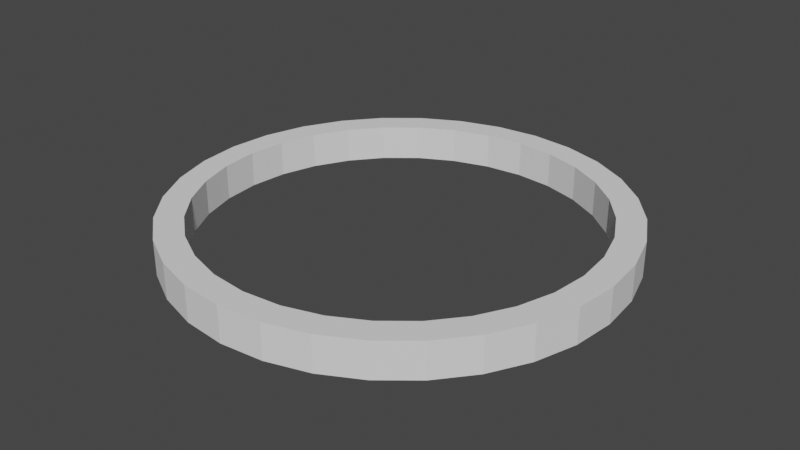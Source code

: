 # Source: selection.blend  (saved by Blender 3.0.42; exported with 4.5.12 LTS)
import bpy
from mathutils import Matrix  # noqa: F401  (used for matrix-valued properties, if any)

bpy.ops.wm.read_factory_settings(use_empty=True)
scene = bpy.context.scene
scene.name = 'Scene'

# ---- collections
col_collection = bpy.data.collections.new('Collection'); scene.collection.children.link(col_collection)

# ---- world
world_world = bpy.data.worlds.new('World'); scene.world = world_world
world_world.use_nodes = True; world_world.node_tree.nodes.clear()
_N = world_world.node_tree.nodes; _L = world_world.node_tree.links
n0 = _N.new('ShaderNodeOutputWorld'); n0.name = 'World Output'; n0.location = (300, 300)
n1 = _N.new('ShaderNodeBackground'); n1.name = 'Background'; n1.location = (10, 300)
n1.inputs[0].default_value = (0.05088, 0.05088, 0.05088, 1.0)
_L.new(n1.outputs[0], n0.inputs[0])
n0.is_active_output = True
world_world.color = (0.05088, 0.05088, 0.05088)
world_world.use_sun_shadow = False
world_world.sun_shadow_jitter_overblur = 0.0

# ---- meshes
me_circle = bpy.data.meshes.new('Circle')
me_circle.from_pydata([(-3.202e-10, 0.6116, -0.007182), (-0.1193, 0.5999, -0.007182), (-0.2341, 0.5651, -0.007182), (-0.3398, 0.5085, -0.007182), (-0.4325, 0.4325, -0.007182), (-0.5085, 0.3398, -0.007182), (-0.5651, 0.2341, -0.007182), (-0.5999, 0.1193, -0.007182), (-0.6116, -2.466e-08, -0.007182), (-0.5999, -0.1193, -0.007182), (-0.5651, -0.2341, -0.007182), (-0.5085, -0.3398, -0.007182), (-0.4325, -0.4325, -0.007182), (-0.3398, -0.5085, -0.007182), (-0.2341, -0.5651, -0.007182), (-0.1193, -0.5999, -0.007182), (5.315e-08, -0.6116, -0.007182), (0.1193, -0.5999, -0.007182), (0.2341, -0.5651, -0.007182), (0.3398, -0.5085, -0.007182), (0.4325, -0.4325, -0.007182), (0.5085, -0.3398, -0.007182), (0.5651, -0.2341, -0.007182), (0.5999, -0.1193, -0.007182), (0.6116, 9.372e-09, -0.007182), (0.5999, 0.1193, -0.007182), (0.5651, 0.2341, -0.007182), (0.5085, 0.3398, -0.007182), (0.4325, 0.4325, -0.007182), (0.3398, 0.5085, -0.007182), (0.2341, 0.5651, -0.007182), (0.1193, 0.5999, -0.007182), (-3.202e-10, 0.6975, -0.007182), (-0.1361, 0.6841, -0.007182), (-0.2669, 0.6445, -0.007182), (-0.3875, 0.58, -0.007182), (-0.4932, 0.4932, -0.007182), (-0.58, 0.3875, -0.007182), (-0.6445, 0.2669, -0.007182), (-0.6841, 0.1361, -0.007182), (-0.6975, -2.841e-08, -0.007182), (-0.6841, -0.1361, -0.007182), (-0.6445, -0.2669, -0.007182), (-0.58, -0.3875, -0.007182), (-0.4932, -0.4932, -0.007182), (-0.3875, -0.58, -0.007182), (-0.2669, -0.6445, -0.007182), (-0.1361, -0.6841, -0.007182), (6.066e-08, -0.6975, -0.007182), (0.1361, -0.6841, -0.007182), (0.2669, -0.6445, -0.007182), (0.3875, -0.58, -0.007182), (0.4932, -0.4932, -0.007182), (0.58, -0.3875, -0.007182), (0.6445, -0.2669, -0.007182), (0.6841, -0.1361, -0.007182), (0.6975, 1.04e-08, -0.007182), (0.6841, 0.1361, -0.007182), (0.6445, 0.2669, -0.007182), (0.58, 0.3875, -0.007182), (0.4932, 0.4932, -0.007182), (0.3875, 0.58, -0.007182), (0.2669, 0.6445, -0.007182), (0.1361, 0.6841, -0.007182), (-0.1193, 0.5999, 0.1037), (-3.202e-10, 0.6116, 0.1037), (-0.2341, 0.5651, 0.1037), (-0.3398, 0.5085, 0.1037), (-0.4325, 0.4325, 0.1037), (-0.5085, 0.3398, 0.1037), (-0.5651, 0.2341, 0.1037), (-0.5999, 0.1193, 0.1037), (-0.6116, -2.466e-08, 0.1037), (-0.5999, -0.1193, 0.1037), (-0.5651, -0.2341, 0.1037), (-0.5085, -0.3398, 0.1037), (-0.4325, -0.4325, 0.1037), (-0.3398, -0.5085, 0.1037), (-0.2341, -0.5651, 0.1037), (-0.1193, -0.5999, 0.1037), (5.315e-08, -0.6116, 0.1037), (0.1193, -0.5999, 0.1037), (0.2341, -0.5651, 0.1037), (0.3398, -0.5085, 0.1037), (0.4325, -0.4325, 0.1037), (0.5085, -0.3398, 0.1037), (0.5651, -0.2341, 0.1037), (0.5999, -0.1193, 0.1037), (0.6116, 9.372e-09, 0.1037), (0.5999, 0.1193, 0.1037), (0.5651, 0.2341, 0.1037), (0.5085, 0.3398, 0.1037), (0.4325, 0.4325, 0.1037), (0.3398, 0.5085, 0.1037), (0.2341, 0.5651, 0.1037), (0.1193, 0.5999, 0.1037), (-0.1361, 0.6841, 0.1037), (-3.202e-10, 0.6975, 0.1037), (-0.2669, 0.6445, 0.1037), (-0.3875, 0.58, 0.1037), (-0.4932, 0.4932, 0.1037), (-0.58, 0.3875, 0.1037), (-0.6445, 0.2669, 0.1037), (-0.6841, 0.1361, 0.1037), (-0.6975, -2.841e-08, 0.1037), (-0.6841, -0.1361, 0.1037), (-0.6445, -0.2669, 0.1037), (-0.58, -0.3875, 0.1037), (-0.4932, -0.4932, 0.1037), (-0.3875, -0.58, 0.1037), (-0.2669, -0.6445, 0.1037), (-0.1361, -0.6841, 0.1037), (6.066e-08, -0.6975, 0.1037), (0.1361, -0.6841, 0.1037), (0.2669, -0.6445, 0.1037), (0.3875, -0.58, 0.1037), (0.4932, -0.4932, 0.1037), (0.58, -0.3875, 0.1037), (0.6445, -0.2669, 0.1037), (0.6841, -0.1361, 0.1037), (0.6975, 1.04e-08, 0.1037), (0.6841, 0.1361, 0.1037), (0.6445, 0.2669, 0.1037), (0.58, 0.3875, 0.1037), (0.4932, 0.4932, 0.1037), (0.3875, 0.58, 0.1037), (0.2669, 0.6445, 0.1037), (0.1361, 0.6841, 0.1037)], [], [(99, 100, 68, 67), (107, 75, 74, 106), (117, 118, 86, 85), (6, 7, 39, 38), (44, 43, 11, 12), (69, 68, 100, 101), (25, 26, 58, 57), (104, 72, 71, 103), (106, 74, 73, 105), (10, 11, 43, 42), (99, 67, 66, 98), (70, 69, 101, 102), (103, 71, 70, 102), (110, 111, 79, 78), (116, 84, 83, 115), (124, 92, 91, 123), (85, 84, 116, 117), (45, 13, 14, 46), (97, 65, 95, 127), (98, 66, 64, 96), (82, 81, 113, 114), (61, 29, 30, 62), (109, 110, 78, 77), (114, 115, 83, 82), (21, 53, 52, 20), (75, 107, 108, 76), (95, 94, 126, 127), (0, 1, 33, 32), (122, 90, 89, 121), (109, 77, 76, 108), (60, 28, 29, 61), (1, 2, 34, 33), (121, 89, 88, 120), (46, 14, 15, 47), (120, 88, 87, 119), (49, 17, 18, 50), (62, 30, 31, 63), (37, 5, 6, 38), (41, 40, 8, 9), (35, 3, 4, 36), (2, 3, 35, 34), (36, 4, 5, 37), (112, 80, 79, 111), (7, 8, 40, 39), (26, 27, 59, 58), (31, 0, 32, 63), (27, 28, 60, 59), (119, 87, 86, 118), (23, 24, 56, 55), (15, 16, 48, 47), (19, 20, 52, 51), (94, 93, 125, 126), (22, 23, 55, 54), (19, 51, 50, 18), (24, 25, 57, 56), (22, 54, 53, 21), (72, 104, 105, 73), (96, 64, 65, 97), (12, 13, 45, 44), (9, 10, 42, 41), (124, 125, 93, 92), (51, 52, 116, 115), (26, 25, 89, 90), (52, 53, 117, 116), (27, 26, 90, 91), (1, 0, 65, 64), (53, 54, 118, 117), (28, 27, 91, 92), (2, 1, 64, 66), (54, 55, 119, 118), (29, 28, 92, 93), (3, 2, 66, 67), (55, 56, 120, 119), (30, 29, 93, 94), (4, 3, 67, 68), (56, 57, 121, 120), (31, 30, 94, 95), (5, 4, 68, 69), (57, 58, 122, 121), (0, 31, 95, 65), (6, 5, 69, 70), (58, 59, 123, 122), (32, 33, 96, 97), (7, 6, 70, 71), (59, 60, 124, 123), (33, 34, 98, 96), (8, 7, 71, 72), (60, 61, 125, 124), (34, 35, 99, 98), (9, 8, 72, 73), (61, 62, 126, 125), (35, 36, 100, 99), (10, 9, 73, 74), (62, 63, 127, 126), (36, 37, 101, 100), (11, 10, 74, 75), (63, 32, 97, 127), (37, 38, 102, 101), (12, 11, 75, 76), (38, 39, 103, 102), (13, 12, 76, 77), (39, 40, 104, 103), (14, 13, 77, 78), (40, 41, 105, 104), (15, 14, 78, 79), (41, 42, 106, 105), (16, 15, 79, 80), (42, 43, 107, 106), (43, 44, 108, 107), (18, 17, 81, 82), (44, 45, 109, 108), (19, 18, 82, 83), (45, 46, 110, 109), (20, 19, 83, 84), (46, 47, 111, 110), (21, 20, 84, 85), (47, 48, 112, 111), (22, 21, 85, 86), (23, 22, 86, 87), (49, 50, 114, 113), (24, 23, 87, 88), (50, 51, 115, 114), (25, 24, 88, 89), (123, 91, 90, 122), (80, 81, 17, 16), (49, 48, 16, 17), (113, 81, 80, 112), (48, 49, 113, 112)])
me_circle.use_remesh_fix_poles = True
me_circle.use_remesh_preserve_attributes = False
me_circle.update()

# ---- objects
ob_circle = bpy.data.objects.new('Circle', me_circle)

# ---- transforms, parenting, visibility, modifiers, constraints
ob_circle.location = (0.0, 0.0, 0.0)

# ---- collection membership
col_collection.objects.link(ob_circle)

# ---- scene / render settings (as saved in the file)
scene.frame_start = 1; scene.frame_end = 250; scene.frame_set(13)
scene.render.engine = 'BLENDER_EEVEE_NEXT'
scene.cycles.sampling_pattern = 'TABULATED_SOBOL'
scene.cycles.use_light_tree = False
scene.view_settings.view_transform = 'Filmic'
bpy.context.view_layer.update()

# ---- added for rendering (the .blend has no active camera and no usable light): camera, sun
cam_auto = bpy.data.cameras.new('AutoCamera')
cam_auto.lens = 50.0
cam_auto.sensor_width = 36.0
cam_auto.clip_end = 1000.0
ob_auto_camera = bpy.data.objects.new('AutoCamera', cam_auto)
scene.collection.objects.link(ob_auto_camera)
ob_auto_camera.location = (1.82832, -2.19398, 1.51092)
ob_auto_camera.rotation_euler = (1.09748, -7.21219e-08, 0.694738)
scene.camera = ob_auto_camera
light_auto_sun = bpy.data.lights.new('AutoSun', 'SUN')
light_auto_sun.energy = 3.0
light_auto_sun.angle = 0.0523599
ob_auto_sun = bpy.data.objects.new('AutoSun', light_auto_sun)
scene.collection.objects.link(ob_auto_sun)
ob_auto_sun.rotation_euler = (0.872665, 0.174533, 0.523599)
bpy.context.view_layer.update()
